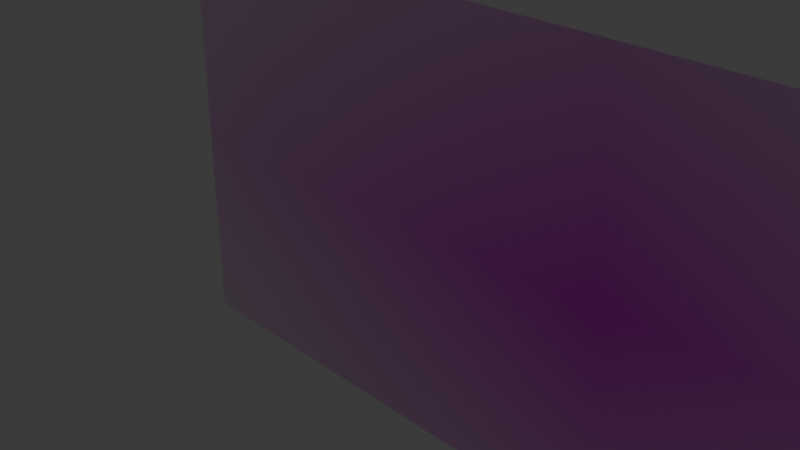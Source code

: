 # Source: butiksrude.blend  (saved by Blender 5.1.30; exported with 4.5.12 LTS)
import bpy
from mathutils import Matrix  # noqa: F401  (used for matrix-valued properties, if any)

bpy.ops.wm.read_factory_settings(use_empty=True)
scene = bpy.context.scene
scene.name = 'Scene'

# ---- collections
col_collection = bpy.data.collections.new('Collection'); scene.collection.children.link(col_collection)

# ---- images (referenced by path relative to the original .blend; pixels are not part of the script)
import os
ASSET_DIR = os.environ.get("B2B_ASSET_DIR", "")  # directory of the original .blend (textures are referenced by path, not embedded)
HERE = os.path.dirname(os.path.abspath(__file__))  # packed textures are extracted next to this script under _unpacked/

def load_image(name, relpath, width, height, colorspace="sRGB"):
    """Load a texture the original file referenced (path relative to the .blend, or extracted next to this script)."""
    p = next((c for c in (os.path.join(HERE, relpath), os.path.join(ASSET_DIR, relpath)) if relpath and os.path.exists(c)), "")
    if p:
        img = bpy.data.images.load(p, check_existing=True)
        img.name = name
    else:  # same state as the original file: an image datablock whose file is absent (Cycles renders it pink)
        img = bpy.data.images.new(name, width, height)
        img.source = "FILE"
        img.filepath = "//" + (relpath or name)
    img.colorspace_settings.name = colorspace
    return img
img_rensetbutiksrude_jpg = load_image('RENSETBUTIKSRUDE.jpg', 'RENSETBUTIKSRUDE.jpg', 1024, 1024, 'sRGB')

# ---- materials (node trees are filled in below, after node groups)
mat_pxl_20260601_111744257_mp = bpy.data.materials.new('PXL_20260601_111744257.MP')

# ---- material node trees
mat_pxl_20260601_111744257_mp.use_nodes = True; mat_pxl_20260601_111744257_mp.node_tree.nodes.clear()
_N = mat_pxl_20260601_111744257_mp.node_tree.nodes; _L = mat_pxl_20260601_111744257_mp.node_tree.links
n0 = _N.new('ShaderNodeOutputMaterial'); n0.name = 'Material Output'; n0.location = (103, 52)
n1 = _N.new('ShaderNodeTexImage'); n1.name = 'Image Texture'; n1.location = (-627, 62)
n1.image = img_rensetbutiksrude_jpg
n1.extension = 'CLIP'
n2 = _N.new('ShaderNodeBsdfPrincipled'); n2.name = 'Principled BSDF'; n2.location = (-265, 73)
_L.new(n1.outputs[0], n2.inputs[0])
_L.new(n1.outputs[1], n2.inputs[4])
_L.new(n2.outputs[0], n0.inputs[0])
n0.is_active_output = True

# ---- world
world_world = bpy.data.worlds.new('World'); scene.world = world_world
world_world.use_nodes = True; world_world.node_tree.nodes.clear()
_N = world_world.node_tree.nodes; _L = world_world.node_tree.links
n0 = _N.new('ShaderNodeOutputWorld'); n0.name = 'World Output'; n0.location = (200, 100)
n1 = _N.new('ShaderNodeBackground'); n1.name = 'Background'; n1.location = (-200, 100)
n1.inputs[0].default_value = (0.05088, 0.05088, 0.05088, 1.0)
_L.new(n1.outputs[0], n0.inputs[0])
n0.is_active_output = True
world_world.color = (0.05088, 0.05088, 0.05088)
world_world.sun_shadow_jitter_overblur = 0.0

# ---- cameras
cam_camera = bpy.data.cameras.new('Camera')
cam_camera.clip_end = 100.0
cam_camera.ortho_scale = 7.314

# ---- lights
light_light = bpy.data.lights.new('Light', 'POINT')
light_light.energy = 1000.0
light_light.shadow_soft_size = 0.1

# ---- meshes
me_plane_001 = bpy.data.meshes.new('Plane.001')
me_plane_001.from_pydata([(-1.975, 8.742e-08, -1.08), (-0.025, 8.742e-08, -1.08), (-1.975, -8.742e-08, 1.08), (-0.025, -8.742e-08, 1.08), (0.025, 8.742e-08, -1.08), (0.025, -8.742e-08, 1.08), (1.975, 8.742e-08, -1.08), (1.975, -8.742e-08, 1.08), (-1.975, -8.742e-08, 1.13), (-0.025, -8.742e-08, 1.13), (0.025, -8.742e-08, 1.13), (1.975, -8.742e-08, 1.13), (-1.975, 8.742e-08, -1.13), (-0.025, 8.742e-08, -1.13), (0.025, 8.742e-08, -1.13), (1.975, 8.742e-08, -1.13), (-2.025, 8.742e-08, -1.08), (-2.025, -8.742e-08, 1.08), (-2.025, -8.742e-08, 1.13), (-2.025, 8.742e-08, -1.13), (2.025, 8.742e-08, -1.08), (2.025, -8.742e-08, 1.08), (2.025, -8.742e-08, 1.13), (2.025, 8.742e-08, -1.13), (-4.213, -1.865e-07, 2.41), (-0.05333, -1.865e-07, 2.41), (0.05333, -1.865e-07, 2.41), (4.213, -1.865e-07, 2.41), (-4.213, 1.865e-07, -2.41), (-0.05333, 1.865e-07, -2.41), (0.05333, 1.865e-07, -2.41), (4.213, 1.865e-07, -2.41), (-4.319, 1.865e-07, -2.304), (-4.319, -1.865e-07, 2.304), (-4.319, -1.865e-07, 2.41), (-4.319, 1.865e-07, -2.41), (4.319, 1.865e-07, -2.304), (4.319, -1.865e-07, 2.304), (4.319, -1.865e-07, 2.41), (4.319, 1.865e-07, -2.41)], [], [(3, 1, 4, 5), (5, 7, 11, 10), (3, 5, 10, 9), (2, 3, 9, 8), (6, 4, 14, 15), (4, 1, 13, 14), (1, 0, 12, 13), (12, 0, 16, 19), (2, 8, 18, 17), (0, 2, 17, 16), (6, 15, 23, 20), (11, 7, 21, 22), (7, 6, 20, 21), (18, 8, 24, 34), (8, 9, 25, 24), (9, 10, 26, 25), (21, 20, 36, 37), (10, 11, 27, 26), (20, 23, 39, 36), (16, 17, 33, 32), (13, 12, 28, 29), (19, 16, 32, 35), (17, 18, 34, 33), (14, 13, 29, 30), (23, 15, 31, 39), (12, 19, 35, 28), (22, 21, 37, 38), (15, 14, 30, 31), (11, 22, 38, 27)])
_uv = me_plane_001.uv_layers.new(name='UVMap')
_uv.uv.foreach_set('vector', [0.3611, 0.6848, 0.3582, 0.3161, 0.363, 0.3159, 0.3659, 0.6845, 0.3659, 0.6845, 0.5458, 0.6692, 0.5459, 0.6777, 0.366, 0.693, 0.3611, 0.6848, 0.3659, 0.6845, 0.366, 0.693, 0.3613, 0.6932, 0.1709, 0.7017, 0.3611, 0.6848, 0.3613, 0.6932, 0.171, 0.7102, 0.5404, 0.3111, 0.363, 0.3159, 0.3629, 0.3074, 0.5403, 0.3027, 0.363, 0.3159, 0.3582, 0.3161, 0.3581, 0.3076, 0.3629, 0.3074, 0.3582, 0.3161, 0.1658, 0.3164, 0.1657, 0.308, 0.3581, 0.3076, 0.1657, 0.308, 0.1658, 0.3164, 0.1611, 0.3166, 0.1609, 0.3082, 0.1709, 0.7017, 0.171, 0.7102, 0.1663, 0.7104, 0.1661, 0.702, 0.1658, 0.3164, 0.1709, 0.7017, 0.1661, 0.702, 0.1611, 0.3166, 0.5404, 0.3111, 0.5403, 0.3027, 0.5451, 0.3024, 0.5452, 0.3109, 0.5459, 0.6777, 0.5458, 0.6692, 0.5506, 0.669, 0.5507, 0.6775, 0.5458, 0.6692, 0.5404, 0.3111, 0.5452, 0.3109, 0.5506, 0.669, 0.1663, 0.7104, 0.171, 0.7102, -0.03243, 0.9252, -0.04257, 0.9257, 0.171, 0.7102, 0.3613, 0.6932, 0.3627, 0.9068, -0.03243, 0.9252, 0.3613, 0.6932, 0.366, 0.693, 0.3728, 0.9063, 0.3627, 0.9068, 0.5506, 0.669, 0.5452, 0.3109, 0.7663, 0.09128, 0.7778, 0.8694, 0.366, 0.693, 0.5459, 0.6777, 0.768, 0.8879, 0.3728, 0.9063, 0.5452, 0.3109, 0.5451, 0.3024, 0.7661, 0.07327, 0.7663, 0.09128, 0.1611, 0.3166, 0.1661, 0.702, -0.04283, 0.9077, -0.05432, 0.1296, 0.3581, 0.3076, 0.1657, 0.308, -0.04445, 0.1111, 0.3507, 0.09265, 0.1609, 0.3082, 0.1611, 0.3166, -0.05432, 0.1296, -0.05459, 0.1116, 0.1661, 0.702, 0.1663, 0.7104, -0.04257, 0.9257, -0.04283, 0.9077, 0.3629, 0.3074, 0.3581, 0.3076, 0.3507, 0.09265, 0.3608, 0.09218, 0.5451, 0.3024, 0.5403, 0.3027, 0.7559, 0.07374, 0.7661, 0.07327, 0.1657, 0.308, 0.1609, 0.3082, -0.05459, 0.1116, -0.04445, 0.1111, 0.5507, 0.6775, 0.5506, 0.669, 0.7778, 0.8694, 0.7781, 0.8874, 0.5403, 0.3027, 0.3629, 0.3074, 0.3608, 0.09218, 0.7559, 0.07374, 0.5459, 0.6777, 0.5507, 0.6775, 0.7781, 0.8874, 0.768, 0.8879])
me_plane_001.materials.append(mat_pxl_20260601_111744257_mp)
me_plane_001.update()
me_plane_002 = bpy.data.meshes.new('Plane.002')
me_plane_002.from_pydata([(0.025, 8.742e-08, -1.08), (0.025, -8.742e-08, 1.08), (1.975, 8.742e-08, -1.08), (1.975, -8.742e-08, 1.08)], [], [(1, 0, 2, 3)])
_uv = me_plane_002.uv_layers.new(name='UVMap')
_uv.uv.foreach_set('vector', [0.3659, 0.6845, 0.363, 0.3159, 0.5404, 0.3111, 0.5458, 0.6692])
me_plane_002.materials.append(mat_pxl_20260601_111744257_mp)
me_plane_002.update()
me_plane_003 = bpy.data.meshes.new('Plane.003')
me_plane_003.from_pydata([(-1.975, 8.742e-08, -1.08), (-0.025, 8.742e-08, -1.08), (-1.975, -8.742e-08, 1.08), (-0.025, -8.742e-08, 1.08)], [], [(0, 1, 3, 2)])
_uv = me_plane_003.uv_layers.new(name='UVMap')
_uv.uv.foreach_set('vector', [0.1658, 0.3164, 0.3582, 0.3161, 0.3611, 0.6848, 0.1709, 0.7017])
me_plane_003.materials.append(mat_pxl_20260601_111744257_mp)
me_plane_003.update()

# ---- objects
ob_light = bpy.data.objects.new('Light', light_light)
ob_camera = bpy.data.objects.new('Camera', cam_camera)
ob_plane_001 = bpy.data.objects.new('Plane.001', me_plane_001)
ob_plane_002 = bpy.data.objects.new('Plane.002', me_plane_002)
ob_plane_003 = bpy.data.objects.new('Plane.003', me_plane_003)

# ---- transforms, parenting, visibility, modifiers, constraints
ob_light.location = (4.076, 1.005, 5.904)
ob_light.rotation_euler = (0.6503, 0.05522, 1.866)
ob_light.lock_rotations_4d = False
ob_light.empty_display_type = 'ARROWS'
ob_light.color = (0.0, 0.0, 0.0, 0.0)
ob_light.lineart.crease_threshold = 0.0
ob_camera.location = (7.359, -6.926, 4.958)
ob_camera.rotation_euler = (1.109, 0.0, 0.8149)
ob_camera.lock_rotations_4d = False
ob_camera.empty_display_type = 'ARROWS'
ob_camera.color = (0.0, 0.0, 0.0, 0.0)
ob_camera.display_type = 'WIRE'
ob_camera.lineart.crease_threshold = 0.0
ob_plane_001.location = (1.0, 1.421e-14, 0.0)
ob_plane_002.location = (1.0, 1.421e-14, 0.0)
ob_plane_003.location = (1.0, 1.421e-14, 0.0)

# ---- collection membership
col_collection.objects.link(ob_light)
col_collection.objects.link(ob_camera)
col_collection.objects.link(ob_plane_001)
col_collection.objects.link(ob_plane_002)
col_collection.objects.link(ob_plane_003)

# ---- scene / render settings (as saved in the file)
scene.camera = ob_camera
scene.frame_start = 1; scene.frame_end = 250; scene.frame_set(1)
scene.render.engine = 'BLENDER_EEVEE_NEXT'
scene.render.bake_bias = 0.0
scene.render.bake_samples = 0
scene.cycles.sampling_pattern = 'TABULATED_SOBOL'
scene.eevee.use_volume_custom_range = False
bpy.context.view_layer.update()
